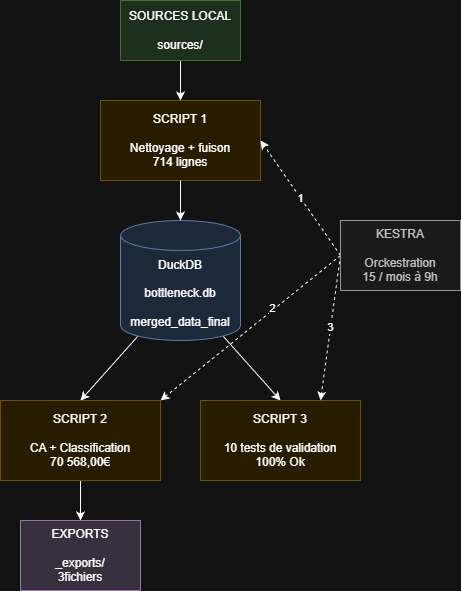

The diagram above was exported from draw.io. Its source (the exported page's mxGraphModel, read from the mxfile embedded in the PNG):
<mxGraphModel dx="579" dy="1102" grid="1" gridSize="10" guides="1" tooltips="1" connect="1" arrows="1" fold="1" page="1" pageScale="1" pageWidth="827" pageHeight="1169" math="0" shadow="0">
  <root>
    <mxCell id="0" />
    <mxCell id="1" parent="0" />
    <mxCell id="Af2UqJShHmNC3M2bp-AO-12" edge="1" parent="1" source="Af2UqJShHmNC3M2bp-AO-6" style="rounded=0;orthogonalLoop=1;jettySize=auto;html=1;exitX=0;exitY=0.5;exitDx=0;exitDy=0;entryX=1;entryY=0;entryDx=0;entryDy=0;dashed=1;" target="Af2UqJShHmNC3M2bp-AO-4" value="2">
      <mxGeometry relative="1" x="-0.2573" y="-1" as="geometry">
        <mxPoint as="offset" />
      </mxGeometry>
    </mxCell>
    <mxCell id="Af2UqJShHmNC3M2bp-AO-7" edge="1" parent="1" source="Af2UqJShHmNC3M2bp-AO-1" style="edgeStyle=orthogonalEdgeStyle;rounded=0;orthogonalLoop=1;jettySize=auto;html=1;exitX=0.5;exitY=1;exitDx=0;exitDy=0;entryX=0.5;entryY=0;entryDx=0;entryDy=0;" target="Af2UqJShHmNC3M2bp-AO-2">
      <mxGeometry relative="1" as="geometry" />
    </mxCell>
    <mxCell id="Af2UqJShHmNC3M2bp-AO-1" parent="1" style="rounded=0;whiteSpace=wrap;html=1;fillColor=#d5e8d4;strokeColor=#82b366;" value="SOURCES LOCAL&lt;div&gt;&lt;br&gt;&lt;div&gt;sources/&lt;/div&gt;&lt;/div&gt;" vertex="1">
      <mxGeometry height="60" width="120" x="160" y="40" as="geometry" />
    </mxCell>
    <mxCell id="Af2UqJShHmNC3M2bp-AO-2" parent="1" style="rounded=0;whiteSpace=wrap;html=1;fillColor=#fff2cc;strokeColor=#d6b656;" value="SCRIPT 1&lt;div&gt;&lt;br&gt;Nettoyage + fuison&lt;/div&gt;&lt;div&gt;714 lignes&lt;/div&gt;" vertex="1">
      <mxGeometry height="80" width="160" x="140" y="140" as="geometry" />
    </mxCell>
    <mxCell id="Af2UqJShHmNC3M2bp-AO-9" edge="1" parent="1" source="Af2UqJShHmNC3M2bp-AO-3" style="rounded=0;orthogonalLoop=1;jettySize=auto;html=1;exitX=0.145;exitY=1;exitDx=0;exitDy=-4.35;exitPerimeter=0;entryX=0.5;entryY=0;entryDx=0;entryDy=0;" target="Af2UqJShHmNC3M2bp-AO-4">
      <mxGeometry relative="1" as="geometry" />
    </mxCell>
    <mxCell id="Af2UqJShHmNC3M2bp-AO-10" edge="1" parent="1" source="Af2UqJShHmNC3M2bp-AO-3" style="rounded=0;orthogonalLoop=1;jettySize=auto;html=1;exitX=0.855;exitY=1;exitDx=0;exitDy=-4.35;exitPerimeter=0;entryX=0.5;entryY=0;entryDx=0;entryDy=0;" target="Af2UqJShHmNC3M2bp-AO-5">
      <mxGeometry relative="1" as="geometry" />
    </mxCell>
    <mxCell id="Af2UqJShHmNC3M2bp-AO-3" parent="1" style="shape=cylinder3;whiteSpace=wrap;html=1;boundedLbl=1;backgroundOutline=1;size=15;fillColor=#dae8fc;strokeColor=#6c8ebf;" value="DuckDB&lt;div&gt;&lt;br&gt;&lt;/div&gt;&lt;div&gt;bottleneck.db&lt;/div&gt;&lt;div&gt;&lt;br&gt;&lt;/div&gt;&lt;div&gt;merged_data_final&lt;/div&gt;" vertex="1">
      <mxGeometry height="120" width="120" x="160" y="260" as="geometry" />
    </mxCell>
    <mxCell id="Af2UqJShHmNC3M2bp-AO-17" edge="1" parent="1" source="Af2UqJShHmNC3M2bp-AO-4" style="edgeStyle=orthogonalEdgeStyle;rounded=0;orthogonalLoop=1;jettySize=auto;html=1;exitX=0.5;exitY=1;exitDx=0;exitDy=0;" target="Af2UqJShHmNC3M2bp-AO-14">
      <mxGeometry relative="1" as="geometry" />
    </mxCell>
    <mxCell id="Af2UqJShHmNC3M2bp-AO-4" parent="1" style="rounded=0;whiteSpace=wrap;html=1;fillColor=#fff2cc;strokeColor=#d6b656;" value="SCRIPT 2&lt;div&gt;&lt;br&gt;&lt;div&gt;&lt;span style=&quot;background-color: transparent; color: light-dark(rgb(0, 0, 0), rgb(255, 255, 255));&quot;&gt;CA + Classification&lt;/span&gt;&lt;/div&gt;&lt;div&gt;70 568,00€&lt;/div&gt;&lt;/div&gt;" vertex="1">
      <mxGeometry height="80" width="160" x="40" y="440" as="geometry" />
    </mxCell>
    <mxCell id="Af2UqJShHmNC3M2bp-AO-5" parent="1" style="rounded=0;whiteSpace=wrap;html=1;fillColor=#fff2cc;strokeColor=#d6b656;" value="SCRIPT&amp;nbsp;3&lt;div&gt;&lt;br&gt;&lt;div&gt;&lt;span style=&quot;background-color: transparent; color: light-dark(rgb(0, 0, 0), rgb(255, 255, 255));&quot;&gt;10 tests de validation&lt;/span&gt;&lt;/div&gt;&lt;div&gt;&lt;span style=&quot;background-color: transparent; color: light-dark(rgb(0, 0, 0), rgb(255, 255, 255));&quot;&gt;100% Ok&lt;/span&gt;&lt;/div&gt;&lt;/div&gt;" vertex="1">
      <mxGeometry height="80" width="160" x="240" y="440" as="geometry" />
    </mxCell>
    <mxCell id="Af2UqJShHmNC3M2bp-AO-11" edge="1" parent="1" source="Af2UqJShHmNC3M2bp-AO-6" style="rounded=0;orthogonalLoop=1;jettySize=auto;html=1;exitX=0;exitY=0.5;exitDx=0;exitDy=0;entryX=1;entryY=0.5;entryDx=0;entryDy=0;dashed=1;" target="Af2UqJShHmNC3M2bp-AO-2" value="1">
      <mxGeometry relative="1" as="geometry" />
    </mxCell>
    <mxCell id="Af2UqJShHmNC3M2bp-AO-13" edge="1" parent="1" source="Af2UqJShHmNC3M2bp-AO-6" style="rounded=0;orthogonalLoop=1;jettySize=auto;html=1;exitX=0;exitY=0.5;exitDx=0;exitDy=0;entryX=0.75;entryY=0;entryDx=0;entryDy=0;dashed=1;" target="Af2UqJShHmNC3M2bp-AO-5" value="3">
      <mxGeometry relative="1" as="geometry" />
    </mxCell>
    <mxCell id="Af2UqJShHmNC3M2bp-AO-6" parent="1" style="rounded=0;whiteSpace=wrap;html=1;fillColor=#f5f5f5;fontColor=#333333;strokeColor=#666666;" value="&lt;div&gt;KESTRA&lt;/div&gt;&lt;div&gt;&lt;br&gt;&lt;/div&gt;&lt;div&gt;Orckestration&lt;/div&gt;&lt;div&gt;15 / mois à 9h&lt;/div&gt;" vertex="1">
      <mxGeometry height="70" width="120" x="380" y="260" as="geometry" />
    </mxCell>
    <mxCell id="Af2UqJShHmNC3M2bp-AO-8" edge="1" parent="1" source="Af2UqJShHmNC3M2bp-AO-2" style="edgeStyle=orthogonalEdgeStyle;rounded=0;orthogonalLoop=1;jettySize=auto;html=1;exitX=0.5;exitY=1;exitDx=0;exitDy=0;entryX=0.5;entryY=0;entryDx=0;entryDy=0;entryPerimeter=0;" target="Af2UqJShHmNC3M2bp-AO-3">
      <mxGeometry relative="1" as="geometry" />
    </mxCell>
    <mxCell id="Af2UqJShHmNC3M2bp-AO-14" parent="1" style="rounded=0;whiteSpace=wrap;html=1;fillColor=#e1d5e7;strokeColor=#9673a6;" value="EXPORTS&lt;div&gt;&lt;br&gt;&lt;/div&gt;&lt;div&gt;_exports/&lt;/div&gt;&lt;div&gt;3fichiers&lt;/div&gt;" vertex="1">
      <mxGeometry height="70" width="120" x="60" y="560" as="geometry" />
    </mxCell>
  </root>
</mxGraphModel>